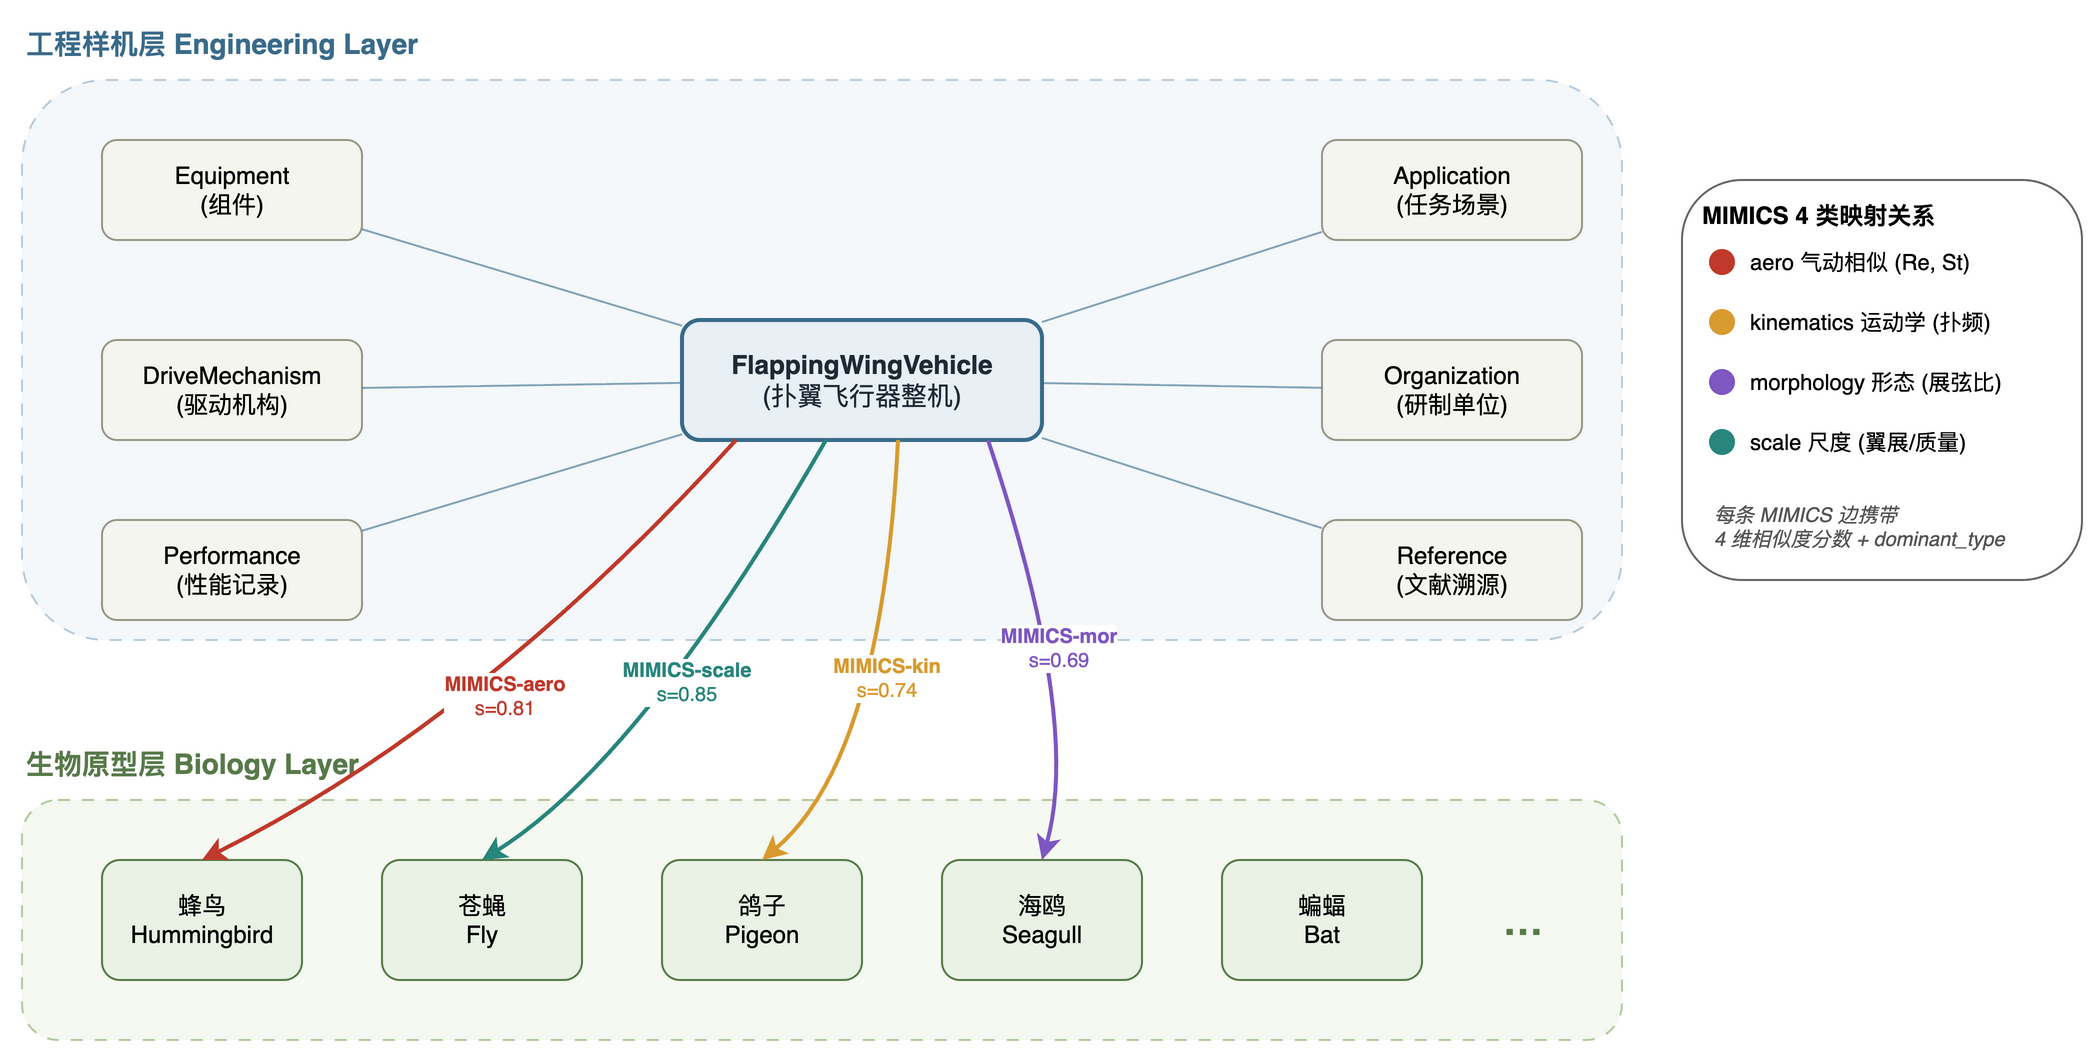

The diagram above was exported from draw.io. Its source (the exported page's mxGraphModel, read from the mxfile embedded in the PNG):
<mxGraphModel dx="1400" dy="900" grid="0" gridSize="10" guides="1" tooltips="1" connect="1" arrows="1" fold="1" page="1" pageScale="1" pageWidth="1100" pageHeight="600" math="0" shadow="0">
  <root>
    <mxCell id="0" />
    <mxCell id="1" parent="0" />
    <mxCell id="title_eng" value="工程样机层 Engineering Layer" style="text;html=1;align=left;verticalAlign=middle;fontSize=14;fontStyle=1;fontColor=#3A6B8A;" vertex="1" parent="1">
      <mxGeometry x="40" y="20" width="320" height="24" as="geometry" />
    </mxCell>
    <mxCell id="eng_layer" value="" style="rounded=1;whiteSpace=wrap;html=1;fillColor=#F4F8FB;strokeColor=#B8CCDB;strokeWidth=1;dashed=1;dashPattern=6 6;" vertex="1" parent="1">
      <mxGeometry x="40" y="50" width="800" height="280" as="geometry" />
    </mxCell>
    <mxCell id="fwmav" value="&lt;b&gt;FlappingWingVehicle&lt;/b&gt;&lt;br&gt;(扑翼飞行器整机)" style="rounded=1;whiteSpace=wrap;html=1;fillColor=#E8EFF5;strokeColor=#3A6B8A;strokeWidth=2;fontSize=13;fontColor=#1F2A36;" vertex="1" parent="1">
      <mxGeometry x="370" y="170" width="180" height="60" as="geometry" />
    </mxCell>
    <mxCell id="equipment" value="Equipment&lt;br&gt;(组件)" style="rounded=1;whiteSpace=wrap;html=1;fillColor=#F5F5F0;strokeColor=#999988;fontSize=12;" vertex="1" parent="1">
      <mxGeometry x="80" y="80" width="130" height="50" as="geometry" />
    </mxCell>
    <mxCell id="drive" value="DriveMechanism&lt;br&gt;(驱动机构)" style="rounded=1;whiteSpace=wrap;html=1;fillColor=#F5F5F0;strokeColor=#999988;fontSize=12;" vertex="1" parent="1">
      <mxGeometry x="80" y="180" width="130" height="50" as="geometry" />
    </mxCell>
    <mxCell id="performance" value="Performance&lt;br&gt;(性能记录)" style="rounded=1;whiteSpace=wrap;html=1;fillColor=#F5F5F0;strokeColor=#999988;fontSize=12;" vertex="1" parent="1">
      <mxGeometry x="80" y="270" width="130" height="50" as="geometry" />
    </mxCell>
    <mxCell id="application" value="Application&lt;br&gt;(任务场景)" style="rounded=1;whiteSpace=wrap;html=1;fillColor=#F5F5F0;strokeColor=#999988;fontSize=12;" vertex="1" parent="1">
      <mxGeometry x="690" y="80" width="130" height="50" as="geometry" />
    </mxCell>
    <mxCell id="organization" value="Organization&lt;br&gt;(研制单位)" style="rounded=1;whiteSpace=wrap;html=1;fillColor=#F5F5F0;strokeColor=#999988;fontSize=12;" vertex="1" parent="1">
      <mxGeometry x="690" y="180" width="130" height="50" as="geometry" />
    </mxCell>
    <mxCell id="reference" value="Reference&lt;br&gt;(文献溯源)" style="rounded=1;whiteSpace=wrap;html=1;fillColor=#F5F5F0;strokeColor=#999988;fontSize=12;" vertex="1" parent="1">
      <mxGeometry x="690" y="270" width="130" height="50" as="geometry" />
    </mxCell>
    <mxCell id="ee1" style="endArrow=none;html=1;strokeColor=#3A6B8A;strokeWidth=1;opacity=60;" edge="1" source="equipment" target="fwmav" parent="1">
      <mxGeometry relative="1" as="geometry" />
    </mxCell>
    <mxCell id="ee2" style="endArrow=none;html=1;strokeColor=#3A6B8A;strokeWidth=1;opacity=60;" edge="1" source="drive" target="fwmav" parent="1">
      <mxGeometry relative="1" as="geometry" />
    </mxCell>
    <mxCell id="ee3" style="endArrow=none;html=1;strokeColor=#3A6B8A;strokeWidth=1;opacity=60;" edge="1" source="performance" target="fwmav" parent="1">
      <mxGeometry relative="1" as="geometry" />
    </mxCell>
    <mxCell id="ee4" style="endArrow=none;html=1;strokeColor=#3A6B8A;strokeWidth=1;opacity=60;" edge="1" source="application" target="fwmav" parent="1">
      <mxGeometry relative="1" as="geometry" />
    </mxCell>
    <mxCell id="ee5" style="endArrow=none;html=1;strokeColor=#3A6B8A;strokeWidth=1;opacity=60;" edge="1" source="organization" target="fwmav" parent="1">
      <mxGeometry relative="1" as="geometry" />
    </mxCell>
    <mxCell id="ee6" style="endArrow=none;html=1;strokeColor=#3A6B8A;strokeWidth=1;opacity=60;" edge="1" source="reference" target="fwmav" parent="1">
      <mxGeometry relative="1" as="geometry" />
    </mxCell>
    <mxCell id="title_bio" value="生物原型层 Biology Layer" style="text;html=1;align=left;verticalAlign=middle;fontSize=14;fontStyle=1;fontColor=#587A4A;" vertex="1" parent="1">
      <mxGeometry x="40" y="380" width="320" height="24" as="geometry" />
    </mxCell>
    <mxCell id="bio_layer" value="" style="rounded=1;whiteSpace=wrap;html=1;fillColor=#F5F9F1;strokeColor=#B5CAA0;strokeWidth=1;dashed=1;dashPattern=6 6;" vertex="1" parent="1">
      <mxGeometry x="40" y="410" width="800" height="120" as="geometry" />
    </mxCell>
    <mxCell id="hummingbird" value="蜂鸟&lt;br&gt;Hummingbird" style="rounded=1;whiteSpace=wrap;html=1;fillColor=#EAF2E5;strokeColor=#587A4A;fontSize=12;" vertex="1" parent="1">
      <mxGeometry x="80" y="440" width="100" height="60" as="geometry" />
    </mxCell>
    <mxCell id="fly" value="苍蝇&lt;br&gt;Fly" style="rounded=1;whiteSpace=wrap;html=1;fillColor=#EAF2E5;strokeColor=#587A4A;fontSize=12;" vertex="1" parent="1">
      <mxGeometry x="220" y="440" width="100" height="60" as="geometry" />
    </mxCell>
    <mxCell id="pigeon" value="鸽子&lt;br&gt;Pigeon" style="rounded=1;whiteSpace=wrap;html=1;fillColor=#EAF2E5;strokeColor=#587A4A;fontSize=12;" vertex="1" parent="1">
      <mxGeometry x="360" y="440" width="100" height="60" as="geometry" />
    </mxCell>
    <mxCell id="seagull" value="海鸥&lt;br&gt;Seagull" style="rounded=1;whiteSpace=wrap;html=1;fillColor=#EAF2E5;strokeColor=#587A4A;fontSize=12;" vertex="1" parent="1">
      <mxGeometry x="500" y="440" width="100" height="60" as="geometry" />
    </mxCell>
    <mxCell id="bat" value="蝙蝠&lt;br&gt;Bat" style="rounded=1;whiteSpace=wrap;html=1;fillColor=#EAF2E5;strokeColor=#587A4A;fontSize=12;" vertex="1" parent="1">
      <mxGeometry x="640" y="440" width="100" height="60" as="geometry" />
    </mxCell>
    <mxCell id="bio_more" value="…" style="text;html=1;align=center;verticalAlign=middle;fontSize=20;fontStyle=1;fontColor=#587A4A;" vertex="1" parent="1">
      <mxGeometry x="760" y="450" width="60" height="40" as="geometry" />
    </mxCell>
    <mxCell id="m1" value="&lt;b&gt;MIMICS-aero&lt;/b&gt;&#10;s=0.81" style="endArrow=classic;html=1;strokeColor=#C0392B;strokeWidth=2;curved=1;fontSize=10;fontColor=#C0392B;rounded=0;exitX=0.15;exitY=1;exitDx=0;exitDy=0;entryX=0.5;entryY=0;entryDx=0;entryDy=0;labelBackgroundColor=#FFFFFF;" edge="1" source="fwmav" target="hummingbird" parent="1">
      <mxGeometry relative="1" as="geometry">
        <Array as="points">
          <mxPoint x="270" y="370" />
        </Array>
      </mxGeometry>
    </mxCell>
    <mxCell id="m2" value="&lt;b&gt;MIMICS-scale&lt;/b&gt;&#10;s=0.85" style="endArrow=classic;html=1;strokeColor=#28867D;strokeWidth=2;curved=1;fontSize=10;fontColor=#28867D;rounded=0;exitX=0.4;exitY=1;exitDx=0;exitDy=0;entryX=0.5;entryY=0;entryDx=0;entryDy=0;labelBackgroundColor=#FFFFFF;" edge="1" source="fwmav" target="fly" parent="1">
      <mxGeometry relative="1" as="geometry">
        <Array as="points">
          <mxPoint x="350" y="390" />
        </Array>
      </mxGeometry>
    </mxCell>
    <mxCell id="m3" value="&lt;b&gt;MIMICS-kin&lt;/b&gt;&#10;s=0.74" style="endArrow=classic;html=1;strokeColor=#D89B30;strokeWidth=2;curved=1;fontSize=10;fontColor=#D89B30;rounded=0;exitX=0.6;exitY=1;exitDx=0;exitDy=0;entryX=0.5;entryY=0;entryDx=0;entryDy=0;labelBackgroundColor=#FFFFFF;" edge="1" source="fwmav" target="pigeon" parent="1">
      <mxGeometry relative="1" as="geometry">
        <Array as="points">
          <mxPoint x="470" y="390" />
        </Array>
      </mxGeometry>
    </mxCell>
    <mxCell id="m4" value="&lt;b&gt;MIMICS-mor&lt;/b&gt;&#10;s=0.69" style="endArrow=classic;html=1;strokeColor=#7E57C2;strokeWidth=2;curved=1;fontSize=10;fontColor=#7E57C2;rounded=0;exitX=0.85;exitY=1;exitDx=0;exitDy=0;entryX=0.5;entryY=0;entryDx=0;entryDy=0;labelBackgroundColor=#FFFFFF;" edge="1" source="fwmav" target="seagull" parent="1">
      <mxGeometry relative="1" as="geometry">
        <Array as="points">
          <mxPoint x="570" y="370" />
        </Array>
      </mxGeometry>
    </mxCell>
    <mxCell id="legend_box" value="MIMICS 4 类映射关系" style="rounded=1;whiteSpace=wrap;html=1;fillColor=#FFFFFF;strokeColor=#666666;fontSize=12;fontStyle=1;align=left;verticalAlign=top;spacingTop=4;spacingLeft=8;" vertex="1" parent="1">
      <mxGeometry x="870" y="100" width="200" height="200" as="geometry" />
    </mxCell>
    <mxCell id="lg_aero_dot" value="" style="ellipse;html=1;fillColor=#C0392B;strokeColor=#C0392B;" vertex="1" parent="1">
      <mxGeometry x="884" y="135" width="12" height="12" as="geometry" />
    </mxCell>
    <mxCell id="lg_aero_txt" value="aero 气动相似 (Re, St)" style="text;html=1;align=left;verticalAlign=middle;fontSize=11;" vertex="1" parent="1">
      <mxGeometry x="902" y="130" width="160" height="22" as="geometry" />
    </mxCell>
    <mxCell id="lg_kin_dot" value="" style="ellipse;html=1;fillColor=#D89B30;strokeColor=#D89B30;" vertex="1" parent="1">
      <mxGeometry x="884" y="165" width="12" height="12" as="geometry" />
    </mxCell>
    <mxCell id="lg_kin_txt" value="kinematics 运动学 (扑频)" style="text;html=1;align=left;verticalAlign=middle;fontSize=11;" vertex="1" parent="1">
      <mxGeometry x="902" y="160" width="160" height="22" as="geometry" />
    </mxCell>
    <mxCell id="lg_mor_dot" value="" style="ellipse;html=1;fillColor=#7E57C2;strokeColor=#7E57C2;" vertex="1" parent="1">
      <mxGeometry x="884" y="195" width="12" height="12" as="geometry" />
    </mxCell>
    <mxCell id="lg_mor_txt" value="morphology 形态 (展弦比)" style="text;html=1;align=left;verticalAlign=middle;fontSize=11;" vertex="1" parent="1">
      <mxGeometry x="902" y="190" width="160" height="22" as="geometry" />
    </mxCell>
    <mxCell id="lg_sca_dot" value="" style="ellipse;html=1;fillColor=#28867D;strokeColor=#28867D;" vertex="1" parent="1">
      <mxGeometry x="884" y="225" width="12" height="12" as="geometry" />
    </mxCell>
    <mxCell id="lg_sca_txt" value="scale 尺度 (翼展/质量)" style="text;html=1;align=left;verticalAlign=middle;fontSize=11;" vertex="1" parent="1">
      <mxGeometry x="902" y="220" width="160" height="22" as="geometry" />
    </mxCell>
    <mxCell id="lg_note" value="每条 MIMICS 边携带&#10;4 维相似度分数 + dominant_type" style="text;html=1;align=left;verticalAlign=top;fontSize=10;fontColor=#555555;fontStyle=2;" vertex="1" parent="1">
      <mxGeometry x="884" y="255" width="180" height="40" as="geometry" />
    </mxCell>
  </root>
</mxGraphModel>